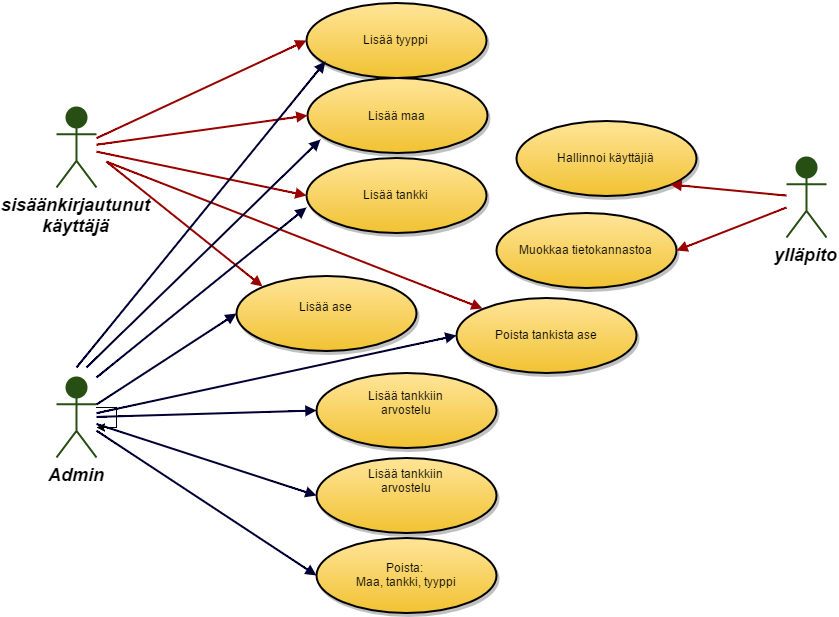

The diagram above was exported from draw.io. Its source (the exported page's mxGraphModel, read from the mxfile embedded in the PNG):
<mxGraphModel dx="1434" dy="804" grid="1" gridSize="10" guides="1" tooltips="1" connect="1" arrows="1" fold="1" page="0" pageScale="1.5" pageWidth="826" pageHeight="1169" background="#ffffff" math="0" shadow="0">
  <root>
    <mxCell id="0" style=";html=1;" />
    <mxCell id="1" style=";html=1;" parent="0" />
    <mxCell id="90" value="sisäänkirjautunut&lt;br&gt;käyttäjä" style="shape=umlActor;verticalLabelPosition=bottom;verticalAlign=top;fillColor=#274E13;strokeColor=#274E13;fontStyle=3;fontSize=18;fontFamily=Helvetica;strokeWidth=2;html=1;" parent="1" vertex="1">
      <mxGeometry x="140" y="160" width="40" height="80" as="geometry" />
    </mxCell>
    <mxCell id="91" value="Admin" style="shape=umlActor;verticalLabelPosition=bottom;verticalAlign=top;fillColor=#274E13;strokeColor=#274E13;fontStyle=3;fontSize=18;fontFamily=Helvetica;strokeWidth=2;html=1;" parent="1" vertex="1">
      <mxGeometry x="140" y="430" width="40" height="80" as="geometry" />
    </mxCell>
    <mxCell id="93" value="ylläpito" style="shape=umlActor;verticalLabelPosition=bottom;verticalAlign=top;fillColor=#274E13;strokeColor=#274E13;fontStyle=3;fontSize=18;fontFamily=Helvetica;strokeWidth=2;html=1;" parent="1" vertex="1">
      <mxGeometry x="870" y="210" width="40" height="80" as="geometry" />
    </mxCell>
    <mxCell id="119" value="Lisää tyyppi" style="shape=mxgraph.flowchart.on-page_reference;fillColor=#FFE599;strokeColor=black;strokeWidth=2;shadow=1;gradientColor=#F1C232;html=1;" parent="1" vertex="1">
      <mxGeometry x="390" y="55" width="180" height="75" as="geometry" />
    </mxCell>
    <mxCell id="121" value="Lisää maa" style="shape=mxgraph.flowchart.on-page_reference;fillColor=#FFE599;strokeColor=black;strokeWidth=2;shadow=1;gradientColor=#F1C232;html=1;" parent="1" vertex="1">
      <mxGeometry x="391" y="130.5" width="180" height="75" as="geometry" />
    </mxCell>
    <mxCell id="122" value="Lisää tankki" style="shape=mxgraph.flowchart.on-page_reference;fillColor=#FFE599;strokeColor=black;strokeWidth=2;shadow=1;gradientColor=#F1C232;html=1;" parent="1" vertex="1">
      <mxGeometry x="390" y="210" width="180" height="75" as="geometry" />
    </mxCell>
    <mxCell id="123" value="Lisää ase&lt;div&gt;&lt;br&gt;&lt;/div&gt;" style="shape=mxgraph.flowchart.on-page_reference;fillColor=#FFE599;strokeColor=black;strokeWidth=2;shadow=1;gradientColor=#F1C232;html=1;" parent="1" vertex="1">
      <mxGeometry x="320" y="328.5" width="180" height="75" as="geometry" />
    </mxCell>
    <mxCell id="124" value="Lisää tankkiin&lt;br&gt;arvostelu&lt;div&gt;&lt;br&gt;&lt;/div&gt;" style="shape=mxgraph.flowchart.on-page_reference;fillColor=#FFE599;strokeColor=black;strokeWidth=2;shadow=1;gradientColor=#F1C232;html=1;" parent="1" vertex="1">
      <mxGeometry x="400" y="425" width="180" height="75" as="geometry" />
    </mxCell>
    <mxCell id="125" value="Lisää tankkiin&lt;br&gt;arvostelu&lt;div&gt;&lt;br&gt;&lt;/div&gt;&lt;div&gt;&lt;br&gt;&lt;/div&gt;" style="shape=mxgraph.flowchart.on-page_reference;fillColor=#FFE599;strokeColor=black;strokeWidth=2;shadow=1;gradientColor=#F1C232;html=1;" parent="1" vertex="1">
      <mxGeometry x="400" y="510" width="180" height="75" as="geometry" />
    </mxCell>
    <mxCell id="126" value="Poista:&amp;nbsp;&lt;br&gt;Maa, tankki, tyyppi" style="shape=mxgraph.flowchart.on-page_reference;fillColor=#FFE599;strokeColor=black;strokeWidth=2;shadow=1;gradientColor=#F1C232;html=1;" parent="1" vertex="1">
      <mxGeometry x="400" y="590" width="180" height="75" as="geometry" />
    </mxCell>
    <mxCell id="127" value="Poista tankista ase" style="shape=mxgraph.flowchart.on-page_reference;fillColor=#FFE599;strokeColor=black;strokeWidth=2;shadow=1;gradientColor=#F1C232;html=1;" parent="1" vertex="1">
      <mxGeometry x="540" y="350" width="180" height="75" as="geometry" />
    </mxCell>
    <mxCell id="130" value="Hallinnoi käyttäjiä" style="shape=mxgraph.flowchart.on-page_reference;fillColor=#FFE599;strokeColor=black;strokeWidth=2;shadow=1;gradientColor=#F1C232;html=1;" parent="1" vertex="1">
      <mxGeometry x="600" y="173" width="180" height="75" as="geometry" />
    </mxCell>
    <mxCell id="139" value="" style="edgeStyle=none;entryX=0;entryY=0.5;entryPerimeter=0;strokeWidth=2;endArrow=block;endFill=1;strokeColor=#990000;html=1;" parent="1" source="90" target="119" edge="1">
      <mxGeometry width="100" height="100" as="geometry">
        <mxPoint y="100" as="sourcePoint" />
        <mxPoint x="100" as="targetPoint" />
      </mxGeometry>
    </mxCell>
    <mxCell id="140" value="" style="edgeStyle=none;entryX=0;entryY=0.5;entryPerimeter=0;strokeWidth=2;endArrow=block;endFill=1;strokeColor=#990000;html=1;" parent="1" source="90" target="121" edge="1">
      <mxGeometry width="100" height="100" as="geometry">
        <mxPoint y="100" as="sourcePoint" />
        <mxPoint x="100" as="targetPoint" />
      </mxGeometry>
    </mxCell>
    <mxCell id="141" value="" style="edgeStyle=none;entryX=0;entryY=0.5;entryPerimeter=0;strokeWidth=2;endArrow=block;endFill=1;strokeColor=#990000;html=1;" parent="1" source="90" target="122" edge="1">
      <mxGeometry width="100" height="100" as="geometry">
        <mxPoint y="100" as="sourcePoint" />
        <mxPoint x="100" as="targetPoint" />
      </mxGeometry>
    </mxCell>
    <mxCell id="142" value="" style="edgeStyle=none;entryX=0;entryY=0.5;entryPerimeter=0;strokeWidth=2;endArrow=block;endFill=1;strokeColor=#000033;html=1;" parent="1" source="91" target="123" edge="1">
      <mxGeometry width="100" height="100" as="geometry">
        <mxPoint y="100" as="sourcePoint" />
        <mxPoint x="100" as="targetPoint" />
      </mxGeometry>
    </mxCell>
    <mxCell id="143" value="" style="edgeStyle=none;entryX=0;entryY=0.5;entryPerimeter=0;strokeWidth=2;endArrow=block;endFill=1;strokeColor=#000033;html=1;" parent="1" source="91" target="124" edge="1">
      <mxGeometry width="100" height="100" as="geometry">
        <mxPoint y="100" as="sourcePoint" />
        <mxPoint x="100" as="targetPoint" />
      </mxGeometry>
    </mxCell>
    <mxCell id="144" value="" style="edgeStyle=none;entryX=0;entryY=0.5;entryPerimeter=0;strokeWidth=2;endArrow=block;endFill=1;strokeColor=#000033;html=1;" parent="1" source="91" target="125" edge="1">
      <mxGeometry width="100" height="100" as="geometry">
        <mxPoint y="100" as="sourcePoint" />
        <mxPoint x="100" as="targetPoint" />
      </mxGeometry>
    </mxCell>
    <mxCell id="145" value="" style="edgeStyle=none;entryX=0;entryY=0.5;entryPerimeter=0;strokeWidth=2;endArrow=block;endFill=1;strokeColor=#000033;html=1;" parent="1" source="91" target="126" edge="1">
      <mxGeometry width="100" height="100" as="geometry">
        <mxPoint y="100" as="sourcePoint" />
        <mxPoint x="100" as="targetPoint" />
      </mxGeometry>
    </mxCell>
    <mxCell id="146" value="" style="edgeStyle=none;entryX=0;entryY=0.5;entryPerimeter=0;strokeWidth=2;endArrow=block;endFill=1;strokeColor=#000033;html=1;" parent="1" source="91" target="127" edge="1">
      <mxGeometry width="100" height="100" as="geometry">
        <mxPoint y="100" as="sourcePoint" />
        <mxPoint x="100" as="targetPoint" />
      </mxGeometry>
    </mxCell>
    <mxCell id="152" value="" style="edgeStyle=none;entryX=0.855;entryY=0.855;entryPerimeter=0;strokeWidth=2;endArrow=block;endFill=1;strokeColor=#990000;html=1;" parent="1" source="93" target="130" edge="1">
      <mxGeometry width="100" height="100" as="geometry">
        <mxPoint y="100" as="sourcePoint" />
        <mxPoint x="100" as="targetPoint" />
      </mxGeometry>
    </mxCell>
    <mxCell id="61106930a2dab5be-158" style="edgeStyle=orthogonalEdgeStyle;rounded=0;html=1;jettySize=auto;orthogonalLoop=1;" edge="1" parent="1" source="91" target="91">
      <mxGeometry relative="1" as="geometry" />
    </mxCell>
    <mxCell id="61106930a2dab5be-161" value="" style="edgeStyle=none;strokeWidth=2;endArrow=block;endFill=1;strokeColor=#990000;html=1;entryX=0.145;entryY=0.145;entryPerimeter=0;" edge="1" parent="1" target="123">
      <mxGeometry x="10" y="10" width="100" height="100" as="geometry">
        <mxPoint x="190" y="214.17391304347825" as="sourcePoint" />
        <mxPoint x="400" y="258" as="targetPoint" />
      </mxGeometry>
    </mxCell>
    <mxCell id="61106930a2dab5be-162" value="" style="edgeStyle=none;entryX=0.145;entryY=0.145;entryPerimeter=0;strokeWidth=2;endArrow=block;endFill=1;strokeColor=#990000;html=1;" edge="1" parent="1" target="127">
      <mxGeometry x="10" y="10" width="100" height="100" as="geometry">
        <mxPoint x="190" y="214.17391304347825" as="sourcePoint" />
        <mxPoint x="400" y="258" as="targetPoint" />
      </mxGeometry>
    </mxCell>
    <mxCell id="61106930a2dab5be-163" value="" style="edgeStyle=none;entryX=0;entryY=0.667;entryPerimeter=0;strokeWidth=2;endArrow=block;endFill=1;strokeColor=#000033;html=1;" edge="1" parent="1" target="122">
      <mxGeometry x="10" y="10" width="100" height="100" as="geometry">
        <mxPoint x="180" y="430" as="sourcePoint" />
        <mxPoint x="330" y="376" as="targetPoint" />
      </mxGeometry>
    </mxCell>
    <mxCell id="61106930a2dab5be-164" value="" style="edgeStyle=none;strokeWidth=2;endArrow=block;endFill=1;strokeColor=#000033;html=1;entryX=0.072;entryY=0.82;entryPerimeter=0;" edge="1" parent="1" target="121">
      <mxGeometry x="20" y="20" width="100" height="100" as="geometry">
        <mxPoint x="170" y="420" as="sourcePoint" />
        <mxPoint x="390" y="190" as="targetPoint" />
      </mxGeometry>
    </mxCell>
    <mxCell id="61106930a2dab5be-165" value="" style="edgeStyle=none;strokeWidth=2;endArrow=block;endFill=1;strokeColor=#000033;html=1;entryX=0.106;entryY=0.787;entryPerimeter=0;" edge="1" parent="1" target="119">
      <mxGeometry x="30" y="30" width="100" height="100" as="geometry">
        <mxPoint x="160" y="420" as="sourcePoint" />
        <mxPoint x="400" y="200" as="targetPoint" />
      </mxGeometry>
    </mxCell>
    <mxCell id="61106930a2dab5be-167" value="Muokkaa tietokannastoa" style="shape=mxgraph.flowchart.on-page_reference;fillColor=#FFE599;strokeColor=black;strokeWidth=2;shadow=1;gradientColor=#F1C232;html=1;" vertex="1" parent="1">
      <mxGeometry x="580" y="265" width="180" height="75" as="geometry" />
    </mxCell>
    <mxCell id="61106930a2dab5be-169" value="" style="edgeStyle=none;entryX=1;entryY=0.5;entryPerimeter=0;strokeWidth=2;endArrow=block;endFill=1;strokeColor=#990000;html=1;" edge="1" target="61106930a2dab5be-167" parent="1">
      <mxGeometry x="-20" y="92" width="100" height="100" as="geometry">
        <mxPoint x="870" y="260" as="sourcePoint" />
        <mxPoint x="80" y="92" as="targetPoint" />
      </mxGeometry>
    </mxCell>
  </root>
</mxGraphModel>